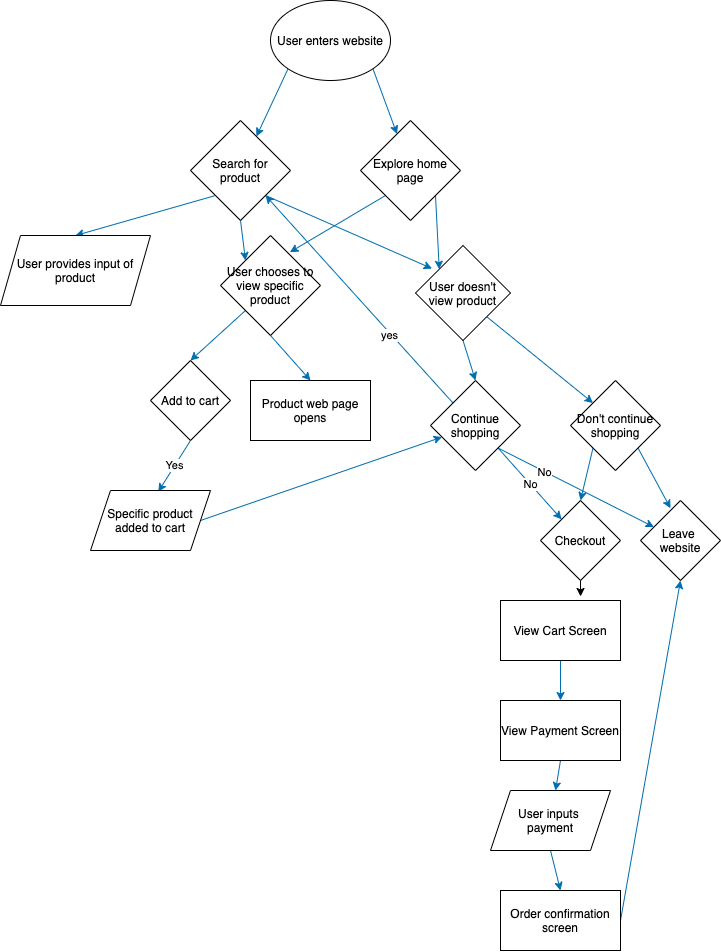

The diagram above was exported from draw.io. Its source (the exported page's mxGraphModel, read from the mxfile embedded in the PNG):
<mxGraphModel dx="1110" dy="525" grid="1" gridSize="10" guides="1" tooltips="1" connect="1" arrows="1" fold="1" page="1" pageScale="1" pageWidth="850" pageHeight="1100" background="none" math="0" shadow="0">
  <root>
    <mxCell id="0" />
    <mxCell id="1" parent="0" />
    <mxCell id="5" style="edgeStyle=none;html=1;exitX=0;exitY=1;exitDx=0;exitDy=0;fillColor=#1ba1e2;strokeColor=#006EAF;" parent="1" source="2" target="3" edge="1">
      <mxGeometry relative="1" as="geometry" />
    </mxCell>
    <mxCell id="6" style="edgeStyle=none;html=1;exitX=1;exitY=1;exitDx=0;exitDy=0;fillColor=#1ba1e2;strokeColor=#006EAF;" parent="1" source="2" target="4" edge="1">
      <mxGeometry relative="1" as="geometry" />
    </mxCell>
    <mxCell id="2" value="User enters website" style="ellipse;whiteSpace=wrap;html=1;" parent="1" vertex="1">
      <mxGeometry x="330" y="30" width="120" height="80" as="geometry" />
    </mxCell>
    <mxCell id="10" style="edgeStyle=none;html=1;exitX=0.5;exitY=1;exitDx=0;exitDy=0;entryX=0;entryY=0;entryDx=0;entryDy=0;fillColor=#1ba1e2;strokeColor=#006EAF;" parent="1" source="3" target="22" edge="1">
      <mxGeometry relative="1" as="geometry">
        <mxPoint x="390" y="290" as="targetPoint" />
      </mxGeometry>
    </mxCell>
    <mxCell id="18" style="edgeStyle=none;html=1;exitX=0;exitY=1;exitDx=0;exitDy=0;entryX=0.5;entryY=0;entryDx=0;entryDy=0;fillColor=#1ba1e2;strokeColor=#006EAF;" parent="1" source="3" target="17" edge="1">
      <mxGeometry relative="1" as="geometry" />
    </mxCell>
    <mxCell id="25" style="edgeStyle=none;html=1;exitX=1;exitY=1;exitDx=0;exitDy=0;entryX=0.174;entryY=0.243;entryDx=0;entryDy=0;entryPerimeter=0;fillColor=#1ba1e2;strokeColor=#006EAF;" parent="1" source="3" target="24" edge="1">
      <mxGeometry relative="1" as="geometry" />
    </mxCell>
    <mxCell id="3" value="Search for product" style="rhombus;whiteSpace=wrap;html=1;" parent="1" vertex="1">
      <mxGeometry x="250" y="150" width="100" height="100" as="geometry" />
    </mxCell>
    <mxCell id="9" style="edgeStyle=none;html=1;exitX=0;exitY=1;exitDx=0;exitDy=0;entryX=0.694;entryY=0.167;entryDx=0;entryDy=0;entryPerimeter=0;fillColor=#1ba1e2;strokeColor=#006EAF;" parent="1" source="4" target="22" edge="1">
      <mxGeometry relative="1" as="geometry">
        <mxPoint x="390" y="290" as="targetPoint" />
      </mxGeometry>
    </mxCell>
    <mxCell id="26" style="edgeStyle=none;html=1;exitX=1;exitY=1;exitDx=0;exitDy=0;entryX=0;entryY=0;entryDx=0;entryDy=0;fillColor=#1ba1e2;strokeColor=#006EAF;" parent="1" source="4" target="24" edge="1">
      <mxGeometry relative="1" as="geometry" />
    </mxCell>
    <mxCell id="4" value="Explore home page" style="rhombus;whiteSpace=wrap;html=1;" parent="1" vertex="1">
      <mxGeometry x="420" y="150" width="100" height="100" as="geometry" />
    </mxCell>
    <mxCell id="12" style="edgeStyle=none;html=1;entryX=0.5;entryY=0;entryDx=0;entryDy=0;exitX=0;exitY=1;exitDx=0;exitDy=0;fillColor=#1ba1e2;strokeColor=#006EAF;" parent="1" source="22" target="11" edge="1">
      <mxGeometry relative="1" as="geometry">
        <mxPoint x="370" y="330" as="sourcePoint" />
      </mxGeometry>
    </mxCell>
    <mxCell id="15" style="edgeStyle=none;html=1;exitX=0.5;exitY=1;exitDx=0;exitDy=0;startArrow=none;entryX=0.5;entryY=0;entryDx=0;entryDy=0;fillColor=#1ba1e2;strokeColor=#006EAF;" parent="1" source="22" target="16" edge="1">
      <mxGeometry relative="1" as="geometry">
        <mxPoint x="410" y="410" as="targetPoint" />
        <mxPoint x="390" y="350" as="sourcePoint" />
      </mxGeometry>
    </mxCell>
    <mxCell id="13" value="Yes" style="edgeStyle=none;html=1;exitX=0.5;exitY=1;exitDx=0;exitDy=0;entryX=0.565;entryY=0.019;entryDx=0;entryDy=0;entryPerimeter=0;fillColor=#1ba1e2;strokeColor=#006EAF;" parent="1" source="11" target="14" edge="1">
      <mxGeometry relative="1" as="geometry">
        <mxPoint x="310" y="520" as="targetPoint" />
      </mxGeometry>
    </mxCell>
    <mxCell id="11" value="Add to cart" style="rhombus;whiteSpace=wrap;html=1;" parent="1" vertex="1">
      <mxGeometry x="210" y="390" width="80" height="80" as="geometry" />
    </mxCell>
    <mxCell id="47" style="edgeStyle=none;html=1;exitX=1;exitY=0.5;exitDx=0;exitDy=0;fillColor=#1ba1e2;strokeColor=#006EAF;" parent="1" source="14" target="27" edge="1">
      <mxGeometry relative="1" as="geometry" />
    </mxCell>
    <mxCell id="14" value="Specific product added to cart" style="shape=parallelogram;perimeter=parallelogramPerimeter;whiteSpace=wrap;html=1;fixedSize=1;" parent="1" vertex="1">
      <mxGeometry x="150" y="520" width="120" height="60" as="geometry" />
    </mxCell>
    <mxCell id="16" value="Product web page opens" style="rounded=0;whiteSpace=wrap;html=1;" parent="1" vertex="1">
      <mxGeometry x="310" y="410" width="120" height="60" as="geometry" />
    </mxCell>
    <mxCell id="17" value="User provides input of product" style="shape=parallelogram;perimeter=parallelogramPerimeter;whiteSpace=wrap;html=1;fixedSize=1;" parent="1" vertex="1">
      <mxGeometry x="60" y="265" width="150" height="70" as="geometry" />
    </mxCell>
    <mxCell id="22" value="User chooses to view specific product" style="rhombus;whiteSpace=wrap;html=1;" parent="1" vertex="1">
      <mxGeometry x="280" y="265" width="100" height="100" as="geometry" />
    </mxCell>
    <mxCell id="29" style="edgeStyle=none;html=1;exitX=0.5;exitY=1;exitDx=0;exitDy=0;entryX=0.5;entryY=0;entryDx=0;entryDy=0;fillColor=#1ba1e2;strokeColor=#006EAF;" parent="1" source="24" target="27" edge="1">
      <mxGeometry relative="1" as="geometry" />
    </mxCell>
    <mxCell id="30" style="edgeStyle=none;html=1;exitX=1;exitY=1;exitDx=0;exitDy=0;entryX=0;entryY=0;entryDx=0;entryDy=0;fillColor=#1ba1e2;strokeColor=#006EAF;" parent="1" source="24" target="28" edge="1">
      <mxGeometry relative="1" as="geometry" />
    </mxCell>
    <mxCell id="24" value="User doesn't view product" style="rhombus;whiteSpace=wrap;html=1;" parent="1" vertex="1">
      <mxGeometry x="475" y="275" width="95" height="95" as="geometry" />
    </mxCell>
    <mxCell id="48" style="edgeStyle=none;html=1;exitX=1;exitY=1;exitDx=0;exitDy=0;fillColor=#1ba1e2;strokeColor=#006EAF;" parent="1" source="27" target="34" edge="1">
      <mxGeometry relative="1" as="geometry" />
    </mxCell>
    <mxCell id="49" value="No" style="edgeLabel;html=1;align=center;verticalAlign=middle;resizable=0;points=[];" parent="48" vertex="1" connectable="0">
      <mxGeometry x="-0.4004" relative="1" as="geometry">
        <mxPoint as="offset" />
      </mxGeometry>
    </mxCell>
    <mxCell id="50" value="No" style="edgeStyle=none;html=1;exitX=1;exitY=1;exitDx=0;exitDy=0;fillColor=#1ba1e2;strokeColor=#006EAF;" parent="1" source="27" target="33" edge="1">
      <mxGeometry relative="1" as="geometry" />
    </mxCell>
    <mxCell id="51" style="edgeStyle=none;html=1;exitX=0;exitY=0;exitDx=0;exitDy=0;entryX=1;entryY=1;entryDx=0;entryDy=0;fillColor=#1ba1e2;strokeColor=#006EAF;" parent="1" source="27" target="3" edge="1">
      <mxGeometry relative="1" as="geometry" />
    </mxCell>
    <mxCell id="52" value="yes" style="edgeLabel;html=1;align=center;verticalAlign=middle;resizable=0;points=[];" parent="51" vertex="1" connectable="0">
      <mxGeometry x="-0.3362" y="2" relative="1" as="geometry">
        <mxPoint as="offset" />
      </mxGeometry>
    </mxCell>
    <mxCell id="27" value="Continue&lt;br&gt;shopping" style="rhombus;whiteSpace=wrap;html=1;" parent="1" vertex="1">
      <mxGeometry x="490" y="410" width="90" height="90" as="geometry" />
    </mxCell>
    <mxCell id="36" style="edgeStyle=none;html=1;exitX=0;exitY=1;exitDx=0;exitDy=0;entryX=0.5;entryY=0;entryDx=0;entryDy=0;fillColor=#1ba1e2;strokeColor=#006EAF;" parent="1" source="28" target="33" edge="1">
      <mxGeometry relative="1" as="geometry" />
    </mxCell>
    <mxCell id="37" style="edgeStyle=none;html=1;exitX=1;exitY=1;exitDx=0;exitDy=0;entryX=0.375;entryY=0.097;entryDx=0;entryDy=0;entryPerimeter=0;fillColor=#1ba1e2;strokeColor=#006EAF;" parent="1" source="28" target="34" edge="1">
      <mxGeometry relative="1" as="geometry" />
    </mxCell>
    <mxCell id="28" value="Don't continue shopping" style="rhombus;whiteSpace=wrap;html=1;" parent="1" vertex="1">
      <mxGeometry x="630" y="410" width="90" height="90" as="geometry" />
    </mxCell>
    <mxCell id="41" style="edgeStyle=none;html=1;exitX=0.5;exitY=1;exitDx=0;exitDy=0;entryX=0.667;entryY=-0.067;entryDx=0;entryDy=0;entryPerimeter=0;" parent="1" source="33" target="35" edge="1">
      <mxGeometry relative="1" as="geometry" />
    </mxCell>
    <mxCell id="33" value="Checkout" style="rhombus;whiteSpace=wrap;html=1;" parent="1" vertex="1">
      <mxGeometry x="600" y="530" width="80" height="80" as="geometry" />
    </mxCell>
    <mxCell id="34" value="Leave&amp;nbsp;&lt;br&gt;website" style="rhombus;whiteSpace=wrap;html=1;" parent="1" vertex="1">
      <mxGeometry x="700" y="530" width="80" height="80" as="geometry" />
    </mxCell>
    <mxCell id="42" style="edgeStyle=none;html=1;exitX=0.5;exitY=1;exitDx=0;exitDy=0;entryX=0.5;entryY=0;entryDx=0;entryDy=0;fillColor=#1ba1e2;strokeColor=#006EAF;" parent="1" source="35" target="38" edge="1">
      <mxGeometry relative="1" as="geometry" />
    </mxCell>
    <mxCell id="35" value="View Cart Screen" style="rounded=0;whiteSpace=wrap;html=1;" parent="1" vertex="1">
      <mxGeometry x="560" y="630" width="120" height="60" as="geometry" />
    </mxCell>
    <mxCell id="43" style="edgeStyle=none;html=1;exitX=0.5;exitY=1;exitDx=0;exitDy=0;fillColor=#1ba1e2;strokeColor=#006EAF;" parent="1" source="38" target="39" edge="1">
      <mxGeometry relative="1" as="geometry" />
    </mxCell>
    <mxCell id="38" value="View Payment Screen" style="rounded=0;whiteSpace=wrap;html=1;" parent="1" vertex="1">
      <mxGeometry x="560" y="730" width="120" height="60" as="geometry" />
    </mxCell>
    <mxCell id="44" style="edgeStyle=none;html=1;exitX=0.5;exitY=1;exitDx=0;exitDy=0;entryX=0.5;entryY=0;entryDx=0;entryDy=0;fillColor=#1ba1e2;strokeColor=#006EAF;" parent="1" source="39" target="40" edge="1">
      <mxGeometry relative="1" as="geometry" />
    </mxCell>
    <mxCell id="39" value="User inputs &lt;br&gt;payment" style="shape=parallelogram;perimeter=parallelogramPerimeter;whiteSpace=wrap;html=1;fixedSize=1;" parent="1" vertex="1">
      <mxGeometry x="550" y="820" width="120" height="60" as="geometry" />
    </mxCell>
    <mxCell id="45" style="edgeStyle=none;html=1;exitX=1;exitY=0.5;exitDx=0;exitDy=0;entryX=0.5;entryY=1;entryDx=0;entryDy=0;fillColor=#1ba1e2;strokeColor=#006EAF;" parent="1" source="40" target="34" edge="1">
      <mxGeometry relative="1" as="geometry" />
    </mxCell>
    <mxCell id="40" value="Order confirmation&lt;br&gt;screen" style="rounded=0;whiteSpace=wrap;html=1;" parent="1" vertex="1">
      <mxGeometry x="560" y="920" width="120" height="60" as="geometry" />
    </mxCell>
  </root>
</mxGraphModel>